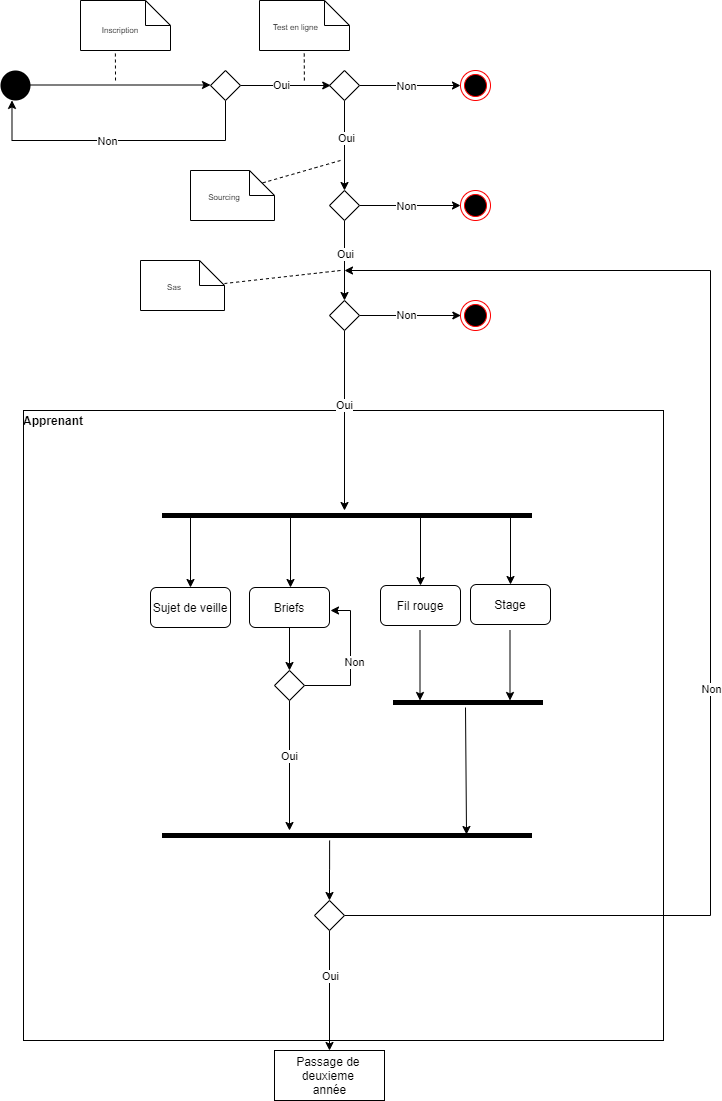

The diagram above was exported from draw.io. Its source (the exported page's mxGraphModel, read from the mxfile embedded in the PNG):
<mxGraphModel dx="1024" dy="601" grid="1" gridSize="10" guides="1" tooltips="1" connect="1" arrows="1" fold="1" page="1" pageScale="1" pageWidth="827" pageHeight="1169" math="0" shadow="0">
  <root>
    <mxCell id="0" />
    <mxCell id="1" parent="0" />
    <mxCell id="bNw6nI3URKr2QTOXO_e1-29" value="&lt;p style=&quot;margin: 0px ; margin-top: 4px ; text-align: center&quot;&gt;&lt;/p&gt;&lt;div style=&quot;height: 2px&quot;&gt;&lt;b&gt;Apprenant&lt;/b&gt;&lt;/div&gt;" style="verticalAlign=top;align=left;overflow=fill;fontSize=12;fontFamily=Helvetica;html=1;movable=0;resizable=0;rotatable=0;deletable=0;editable=0;connectable=0;" parent="1" vertex="1">
      <mxGeometry x="93" y="470" width="640" height="630" as="geometry" />
    </mxCell>
    <mxCell id="bNw6nI3URKr2QTOXO_e1-1" value="" style="ellipse;fillColor=#000000;strokeColor=none;" parent="1" vertex="1">
      <mxGeometry x="70" y="130" width="30" height="30" as="geometry" />
    </mxCell>
    <mxCell id="bNw6nI3URKr2QTOXO_e1-6" style="edgeStyle=orthogonalEdgeStyle;rounded=0;orthogonalLoop=1;jettySize=auto;html=1;entryX=0.383;entryY=0.997;entryDx=0;entryDy=0;entryPerimeter=0;" parent="1" source="bNw6nI3URKr2QTOXO_e1-3" target="bNw6nI3URKr2QTOXO_e1-1" edge="1">
      <mxGeometry relative="1" as="geometry">
        <mxPoint x="80" y="200" as="targetPoint" />
        <Array as="points">
          <mxPoint x="295" y="200" />
          <mxPoint x="82" y="200" />
        </Array>
      </mxGeometry>
    </mxCell>
    <mxCell id="bNw6nI3URKr2QTOXO_e1-8" value="Non" style="edgeLabel;html=1;align=center;verticalAlign=middle;resizable=0;points=[];" parent="bNw6nI3URKr2QTOXO_e1-6" vertex="1" connectable="0">
      <mxGeometry x="0.0849" relative="1" as="geometry">
        <mxPoint as="offset" />
      </mxGeometry>
    </mxCell>
    <mxCell id="bNw6nI3URKr2QTOXO_e1-7" style="edgeStyle=orthogonalEdgeStyle;rounded=0;orthogonalLoop=1;jettySize=auto;html=1;" parent="1" source="bNw6nI3URKr2QTOXO_e1-3" edge="1">
      <mxGeometry relative="1" as="geometry">
        <mxPoint x="400.2325581395349" y="145" as="targetPoint" />
      </mxGeometry>
    </mxCell>
    <mxCell id="bNw6nI3URKr2QTOXO_e1-9" value="Oui" style="edgeLabel;html=1;align=center;verticalAlign=middle;resizable=0;points=[];" parent="bNw6nI3URKr2QTOXO_e1-7" vertex="1" connectable="0">
      <mxGeometry x="-0.1229" y="1" relative="1" as="geometry">
        <mxPoint as="offset" />
      </mxGeometry>
    </mxCell>
    <mxCell id="bNw6nI3URKr2QTOXO_e1-3" value="" style="rhombus;" parent="1" vertex="1">
      <mxGeometry x="280" y="130" width="30" height="30" as="geometry" />
    </mxCell>
    <mxCell id="bNw6nI3URKr2QTOXO_e1-4" value="" style="endArrow=classic;html=1;" parent="1" edge="1">
      <mxGeometry width="50" height="50" relative="1" as="geometry">
        <mxPoint x="100" y="144.5" as="sourcePoint" />
        <mxPoint x="280" y="144.5" as="targetPoint" />
      </mxGeometry>
    </mxCell>
    <mxCell id="bNw6nI3URKr2QTOXO_e1-11" style="edgeStyle=orthogonalEdgeStyle;rounded=0;orthogonalLoop=1;jettySize=auto;html=1;" parent="1" source="bNw6nI3URKr2QTOXO_e1-10" edge="1">
      <mxGeometry relative="1" as="geometry">
        <mxPoint x="530" y="145" as="targetPoint" />
      </mxGeometry>
    </mxCell>
    <mxCell id="bNw6nI3URKr2QTOXO_e1-13" value="Non" style="edgeLabel;html=1;align=center;verticalAlign=middle;resizable=0;points=[];" parent="bNw6nI3URKr2QTOXO_e1-11" vertex="1" connectable="0">
      <mxGeometry x="-0.0825" relative="1" as="geometry">
        <mxPoint as="offset" />
      </mxGeometry>
    </mxCell>
    <mxCell id="bNw6nI3URKr2QTOXO_e1-14" style="edgeStyle=orthogonalEdgeStyle;rounded=0;orthogonalLoop=1;jettySize=auto;html=1;" parent="1" source="bNw6nI3URKr2QTOXO_e1-10" edge="1">
      <mxGeometry relative="1" as="geometry">
        <mxPoint x="414" y="250" as="targetPoint" />
      </mxGeometry>
    </mxCell>
    <mxCell id="bNw6nI3URKr2QTOXO_e1-15" value="Oui" style="edgeLabel;html=1;align=center;verticalAlign=middle;resizable=0;points=[];" parent="bNw6nI3URKr2QTOXO_e1-14" vertex="1" connectable="0">
      <mxGeometry x="-0.1778" y="1" relative="1" as="geometry">
        <mxPoint as="offset" />
      </mxGeometry>
    </mxCell>
    <mxCell id="bNw6nI3URKr2QTOXO_e1-10" value="" style="rhombus;" parent="1" vertex="1">
      <mxGeometry x="399" y="130" width="30" height="30" as="geometry" />
    </mxCell>
    <mxCell id="bNw6nI3URKr2QTOXO_e1-12" value="" style="ellipse;html=1;shape=endState;fillColor=#000000;strokeColor=#ff0000;" parent="1" vertex="1">
      <mxGeometry x="530" y="130" width="30" height="30" as="geometry" />
    </mxCell>
    <mxCell id="bNw6nI3URKr2QTOXO_e1-17" style="edgeStyle=orthogonalEdgeStyle;rounded=0;orthogonalLoop=1;jettySize=auto;html=1;" parent="1" source="bNw6nI3URKr2QTOXO_e1-16" edge="1">
      <mxGeometry relative="1" as="geometry">
        <mxPoint x="529.9966666666666" y="265" as="targetPoint" />
      </mxGeometry>
    </mxCell>
    <mxCell id="bNw6nI3URKr2QTOXO_e1-20" value="Non" style="edgeLabel;html=1;align=center;verticalAlign=middle;resizable=0;points=[];" parent="bNw6nI3URKr2QTOXO_e1-17" vertex="1" connectable="0">
      <mxGeometry x="-0.0957" relative="1" as="geometry">
        <mxPoint as="offset" />
      </mxGeometry>
    </mxCell>
    <mxCell id="bNw6nI3URKr2QTOXO_e1-21" style="edgeStyle=orthogonalEdgeStyle;rounded=0;orthogonalLoop=1;jettySize=auto;html=1;" parent="1" source="bNw6nI3URKr2QTOXO_e1-16" edge="1">
      <mxGeometry relative="1" as="geometry">
        <mxPoint x="414" y="360" as="targetPoint" />
      </mxGeometry>
    </mxCell>
    <mxCell id="bNw6nI3URKr2QTOXO_e1-22" value="Oui" style="edgeLabel;html=1;align=center;verticalAlign=middle;resizable=0;points=[];" parent="bNw6nI3URKr2QTOXO_e1-21" vertex="1" connectable="0">
      <mxGeometry x="-0.1833" relative="1" as="geometry">
        <mxPoint as="offset" />
      </mxGeometry>
    </mxCell>
    <mxCell id="bNw6nI3URKr2QTOXO_e1-16" value="" style="rhombus;" parent="1" vertex="1">
      <mxGeometry x="399" y="250" width="30" height="30" as="geometry" />
    </mxCell>
    <mxCell id="bNw6nI3URKr2QTOXO_e1-19" value="" style="ellipse;html=1;shape=endState;fillColor=#000000;strokeColor=#ff0000;" parent="1" vertex="1">
      <mxGeometry x="530" y="250" width="30" height="30" as="geometry" />
    </mxCell>
    <mxCell id="bNw6nI3URKr2QTOXO_e1-24" style="edgeStyle=orthogonalEdgeStyle;rounded=0;orthogonalLoop=1;jettySize=auto;html=1;" parent="1" source="bNw6nI3URKr2QTOXO_e1-23" edge="1">
      <mxGeometry relative="1" as="geometry">
        <mxPoint x="530.3333333333334" y="375" as="targetPoint" />
      </mxGeometry>
    </mxCell>
    <mxCell id="bNw6nI3URKr2QTOXO_e1-25" value="Non" style="edgeLabel;html=1;align=center;verticalAlign=middle;resizable=0;points=[];" parent="bNw6nI3URKr2QTOXO_e1-24" vertex="1" connectable="0">
      <mxGeometry x="-0.0987" y="1" relative="1" as="geometry">
        <mxPoint as="offset" />
      </mxGeometry>
    </mxCell>
    <mxCell id="bNw6nI3URKr2QTOXO_e1-27" style="edgeStyle=orthogonalEdgeStyle;rounded=0;orthogonalLoop=1;jettySize=auto;html=1;" parent="1" source="bNw6nI3URKr2QTOXO_e1-23" edge="1">
      <mxGeometry relative="1" as="geometry">
        <mxPoint x="414" y="570" as="targetPoint" />
      </mxGeometry>
    </mxCell>
    <mxCell id="bNw6nI3URKr2QTOXO_e1-28" value="Oui" style="edgeLabel;html=1;align=center;verticalAlign=middle;resizable=0;points=[];" parent="bNw6nI3URKr2QTOXO_e1-27" vertex="1" connectable="0">
      <mxGeometry x="-0.1833" y="-1" relative="1" as="geometry">
        <mxPoint as="offset" />
      </mxGeometry>
    </mxCell>
    <mxCell id="bNw6nI3URKr2QTOXO_e1-23" value="" style="rhombus;" parent="1" vertex="1">
      <mxGeometry x="399" y="360" width="30" height="30" as="geometry" />
    </mxCell>
    <mxCell id="bNw6nI3URKr2QTOXO_e1-26" value="" style="ellipse;html=1;shape=endState;fillColor=#000000;strokeColor=#ff0000;" parent="1" vertex="1">
      <mxGeometry x="530" y="360" width="30" height="30" as="geometry" />
    </mxCell>
    <mxCell id="bNw6nI3URKr2QTOXO_e1-30" value="" style="html=1;points=[];perimeter=orthogonalPerimeter;fillColor=#000000;strokeColor=none;rotation=90;" parent="1" vertex="1">
      <mxGeometry x="414" y="390" width="5" height="370" as="geometry" />
    </mxCell>
    <mxCell id="bNw6nI3URKr2QTOXO_e1-31" value="" style="endArrow=classic;html=1;" parent="1" edge="1">
      <mxGeometry width="50" height="50" relative="1" as="geometry">
        <mxPoint x="260" y="577" as="sourcePoint" />
        <mxPoint x="260" y="647" as="targetPoint" />
      </mxGeometry>
    </mxCell>
    <mxCell id="bNw6nI3URKr2QTOXO_e1-33" value="" style="endArrow=classic;html=1;" parent="1" edge="1">
      <mxGeometry width="50" height="50" relative="1" as="geometry">
        <mxPoint x="360" y="577" as="sourcePoint" />
        <mxPoint x="360" y="647" as="targetPoint" />
      </mxGeometry>
    </mxCell>
    <mxCell id="bNw6nI3URKr2QTOXO_e1-34" value="" style="endArrow=classic;html=1;" parent="1" edge="1">
      <mxGeometry width="50" height="50" relative="1" as="geometry">
        <mxPoint x="490" y="575" as="sourcePoint" />
        <mxPoint x="490" y="645" as="targetPoint" />
      </mxGeometry>
    </mxCell>
    <mxCell id="bNw6nI3URKr2QTOXO_e1-35" value="" style="endArrow=classic;html=1;" parent="1" edge="1">
      <mxGeometry width="50" height="50" relative="1" as="geometry">
        <mxPoint x="580" y="574" as="sourcePoint" />
        <mxPoint x="580" y="644" as="targetPoint" />
      </mxGeometry>
    </mxCell>
    <mxCell id="bNw6nI3URKr2QTOXO_e1-36" value="Sujet de veille" style="rounded=1;whiteSpace=wrap;html=1;" parent="1" vertex="1">
      <mxGeometry x="220" y="647" width="80" height="40" as="geometry" />
    </mxCell>
    <mxCell id="8H0JYn72usX4ZEAWLVgu-3" style="edgeStyle=orthogonalEdgeStyle;rounded=0;orthogonalLoop=1;jettySize=auto;html=1;exitX=0.5;exitY=1;exitDx=0;exitDy=0;entryX=0.5;entryY=0;entryDx=0;entryDy=0;" edge="1" parent="1" source="bNw6nI3URKr2QTOXO_e1-37" target="8H0JYn72usX4ZEAWLVgu-1">
      <mxGeometry relative="1" as="geometry" />
    </mxCell>
    <mxCell id="bNw6nI3URKr2QTOXO_e1-37" value="Briefs" style="rounded=1;whiteSpace=wrap;html=1;" parent="1" vertex="1">
      <mxGeometry x="319" y="647" width="80" height="40" as="geometry" />
    </mxCell>
    <mxCell id="bNw6nI3URKr2QTOXO_e1-38" value="Fil rouge" style="rounded=1;whiteSpace=wrap;html=1;" parent="1" vertex="1">
      <mxGeometry x="450" y="645" width="80" height="40" as="geometry" />
    </mxCell>
    <mxCell id="bNw6nI3URKr2QTOXO_e1-39" value="Stage" style="rounded=1;whiteSpace=wrap;html=1;" parent="1" vertex="1">
      <mxGeometry x="540" y="644" width="80" height="40" as="geometry" />
    </mxCell>
    <mxCell id="bNw6nI3URKr2QTOXO_e1-40" value="" style="html=1;points=[];perimeter=orthogonalPerimeter;fillColor=#000000;strokeColor=none;rotation=90;" parent="1" vertex="1">
      <mxGeometry x="535" y="687" width="5" height="150" as="geometry" />
    </mxCell>
    <mxCell id="bNw6nI3URKr2QTOXO_e1-41" value="" style="html=1;points=[];perimeter=orthogonalPerimeter;fillColor=#000000;strokeColor=none;rotation=90;" parent="1" vertex="1">
      <mxGeometry x="414" y="710" width="5" height="370" as="geometry" />
    </mxCell>
    <mxCell id="bNw6nI3URKr2QTOXO_e1-42" value="" style="endArrow=classic;html=1;" parent="1" edge="1">
      <mxGeometry width="50" height="50" relative="1" as="geometry">
        <mxPoint x="489.5" y="690" as="sourcePoint" />
        <mxPoint x="489.5" y="760" as="targetPoint" />
      </mxGeometry>
    </mxCell>
    <mxCell id="bNw6nI3URKr2QTOXO_e1-43" value="" style="endArrow=classic;html=1;" parent="1" edge="1">
      <mxGeometry width="50" height="50" relative="1" as="geometry">
        <mxPoint x="579.5" y="690" as="sourcePoint" />
        <mxPoint x="579.5" y="760" as="targetPoint" />
      </mxGeometry>
    </mxCell>
    <mxCell id="bNw6nI3URKr2QTOXO_e1-45" style="edgeStyle=orthogonalEdgeStyle;rounded=0;orthogonalLoop=1;jettySize=auto;html=1;entryX=0.5;entryY=0;entryDx=0;entryDy=0;" parent="1" source="bNw6nI3URKr2QTOXO_e1-44" edge="1" target="bNw6nI3URKr2QTOXO_e1-49">
      <mxGeometry relative="1" as="geometry">
        <mxPoint x="399" y="1040" as="targetPoint" />
      </mxGeometry>
    </mxCell>
    <mxCell id="bNw6nI3URKr2QTOXO_e1-50" value="Oui" style="edgeLabel;html=1;align=center;verticalAlign=middle;resizable=0;points=[];" parent="bNw6nI3URKr2QTOXO_e1-45" vertex="1" connectable="0">
      <mxGeometry x="-0.2427" relative="1" as="geometry">
        <mxPoint as="offset" />
      </mxGeometry>
    </mxCell>
    <mxCell id="bNw6nI3URKr2QTOXO_e1-46" style="edgeStyle=orthogonalEdgeStyle;rounded=0;orthogonalLoop=1;jettySize=auto;html=1;" parent="1" source="bNw6nI3URKr2QTOXO_e1-44" edge="1">
      <mxGeometry relative="1" as="geometry">
        <mxPoint x="414" y="330" as="targetPoint" />
        <Array as="points">
          <mxPoint x="780" y="975" />
          <mxPoint x="780" y="330" />
        </Array>
      </mxGeometry>
    </mxCell>
    <mxCell id="bNw6nI3URKr2QTOXO_e1-51" value="Non" style="edgeLabel;html=1;align=center;verticalAlign=middle;resizable=0;points=[];" parent="bNw6nI3URKr2QTOXO_e1-46" vertex="1" connectable="0">
      <mxGeometry x="-0.1392" relative="1" as="geometry">
        <mxPoint as="offset" />
      </mxGeometry>
    </mxCell>
    <mxCell id="bNw6nI3URKr2QTOXO_e1-48" style="edgeStyle=orthogonalEdgeStyle;rounded=0;orthogonalLoop=1;jettySize=auto;html=1;entryX=1.5;entryY=0.547;entryDx=0;entryDy=0;entryPerimeter=0;startArrow=classic;startFill=1;endArrow=none;endFill=0;" parent="1" source="bNw6nI3URKr2QTOXO_e1-44" target="bNw6nI3URKr2QTOXO_e1-41" edge="1">
      <mxGeometry relative="1" as="geometry" />
    </mxCell>
    <mxCell id="bNw6nI3URKr2QTOXO_e1-44" value="" style="rhombus;" parent="1" vertex="1">
      <mxGeometry x="384" y="960" width="30" height="30" as="geometry" />
    </mxCell>
    <mxCell id="bNw6nI3URKr2QTOXO_e1-49" value="Passage de &lt;br&gt;deuxieme&amp;nbsp;&lt;br&gt;année" style="html=1;" parent="1" vertex="1">
      <mxGeometry x="344" y="1110" width="110" height="50" as="geometry" />
    </mxCell>
    <mxCell id="bNw6nI3URKr2QTOXO_e1-52" value="" style="endArrow=classic;html=1;entryX=0.3;entryY=0.177;entryDx=0;entryDy=0;entryPerimeter=0;" parent="1" target="bNw6nI3URKr2QTOXO_e1-41" edge="1">
      <mxGeometry width="50" height="50" relative="1" as="geometry">
        <mxPoint x="535" y="767" as="sourcePoint" />
        <mxPoint x="535" y="837" as="targetPoint" />
      </mxGeometry>
    </mxCell>
    <mxCell id="pHiCL8HQ1aMQ5nfDk6k0-2" value="" style="group" parent="1" vertex="1" connectable="0">
      <mxGeometry x="150" y="80" width="90" height="30" as="geometry" />
    </mxCell>
    <mxCell id="bNw6nI3URKr2QTOXO_e1-2" value="" style="shape=note2;boundedLbl=1;whiteSpace=wrap;html=1;size=25;verticalAlign=top;align=center;" parent="pHiCL8HQ1aMQ5nfDk6k0-2" vertex="1">
      <mxGeometry y="-20" width="90" height="50" as="geometry" />
    </mxCell>
    <mxCell id="pHiCL8HQ1aMQ5nfDk6k0-1" value="&lt;font style=&quot;font-size: 8px&quot;&gt;Inscription&lt;/font&gt;" style="text;html=1;strokeColor=none;fillColor=none;align=center;verticalAlign=middle;whiteSpace=wrap;rounded=0;" parent="pHiCL8HQ1aMQ5nfDk6k0-2" vertex="1">
      <mxGeometry x="20" width="40" height="15" as="geometry" />
    </mxCell>
    <mxCell id="pHiCL8HQ1aMQ5nfDk6k0-4" value="" style="endArrow=none;dashed=1;html=1;" parent="1" edge="1">
      <mxGeometry width="50" height="50" relative="1" as="geometry">
        <mxPoint x="185.03" y="140" as="sourcePoint" />
        <mxPoint x="184.86" y="110" as="targetPoint" />
      </mxGeometry>
    </mxCell>
    <mxCell id="pHiCL8HQ1aMQ5nfDk6k0-5" value="" style="group" parent="1" vertex="1" connectable="0">
      <mxGeometry x="329" y="60" width="90" height="50" as="geometry" />
    </mxCell>
    <mxCell id="pHiCL8HQ1aMQ5nfDk6k0-6" value="" style="shape=note2;boundedLbl=1;whiteSpace=wrap;html=1;size=25;verticalAlign=top;align=center;" parent="pHiCL8HQ1aMQ5nfDk6k0-5" vertex="1">
      <mxGeometry width="90" height="50" as="geometry" />
    </mxCell>
    <mxCell id="pHiCL8HQ1aMQ5nfDk6k0-7" value="&lt;font style=&quot;font-size: 8px&quot;&gt;Test en ligne&lt;/font&gt;" style="text;html=1;strokeColor=none;fillColor=none;align=center;verticalAlign=middle;whiteSpace=wrap;rounded=0;" parent="pHiCL8HQ1aMQ5nfDk6k0-5" vertex="1">
      <mxGeometry x="11" y="12.5" width="51.42857142857143" height="25" as="geometry" />
    </mxCell>
    <mxCell id="pHiCL8HQ1aMQ5nfDk6k0-8" value="" style="endArrow=none;dashed=1;html=1;" parent="1" edge="1">
      <mxGeometry width="50" height="50" relative="1" as="geometry">
        <mxPoint x="373.88" y="140" as="sourcePoint" />
        <mxPoint x="373.71000000000004" y="110" as="targetPoint" />
      </mxGeometry>
    </mxCell>
    <mxCell id="pHiCL8HQ1aMQ5nfDk6k0-9" value="" style="group" parent="1" vertex="1" connectable="0">
      <mxGeometry x="260" y="230" width="84" height="50" as="geometry" />
    </mxCell>
    <mxCell id="pHiCL8HQ1aMQ5nfDk6k0-10" value="" style="shape=note2;boundedLbl=1;whiteSpace=wrap;html=1;size=25;verticalAlign=top;align=center;" parent="pHiCL8HQ1aMQ5nfDk6k0-9" vertex="1">
      <mxGeometry width="84" height="50" as="geometry" />
    </mxCell>
    <mxCell id="pHiCL8HQ1aMQ5nfDk6k0-11" value="&lt;font style=&quot;font-size: 8px&quot;&gt;Sourcing&lt;/font&gt;" style="text;html=1;strokeColor=none;fillColor=none;align=center;verticalAlign=middle;whiteSpace=wrap;rounded=0;" parent="pHiCL8HQ1aMQ5nfDk6k0-9" vertex="1">
      <mxGeometry x="10" y="12.5" width="48" height="25" as="geometry" />
    </mxCell>
    <mxCell id="pHiCL8HQ1aMQ5nfDk6k0-12" value="" style="endArrow=none;dashed=1;html=1;" parent="1" edge="1">
      <mxGeometry width="50" height="50" relative="1" as="geometry">
        <mxPoint x="410" y="220" as="sourcePoint" />
        <mxPoint x="330" y="243" as="targetPoint" />
      </mxGeometry>
    </mxCell>
    <mxCell id="pHiCL8HQ1aMQ5nfDk6k0-14" value="" style="group" parent="1" vertex="1" connectable="0">
      <mxGeometry x="210" y="320" width="84" height="50" as="geometry" />
    </mxCell>
    <mxCell id="pHiCL8HQ1aMQ5nfDk6k0-15" value="" style="shape=note2;boundedLbl=1;whiteSpace=wrap;html=1;size=25;verticalAlign=top;align=center;" parent="pHiCL8HQ1aMQ5nfDk6k0-14" vertex="1">
      <mxGeometry width="84" height="50" as="geometry" />
    </mxCell>
    <mxCell id="pHiCL8HQ1aMQ5nfDk6k0-16" value="&lt;font style=&quot;font-size: 8px&quot;&gt;Sas&lt;/font&gt;" style="text;html=1;strokeColor=none;fillColor=none;align=center;verticalAlign=middle;whiteSpace=wrap;rounded=0;" parent="pHiCL8HQ1aMQ5nfDk6k0-14" vertex="1">
      <mxGeometry x="10" y="12.5" width="48" height="25" as="geometry" />
    </mxCell>
    <mxCell id="pHiCL8HQ1aMQ5nfDk6k0-17" value="" style="endArrow=none;dashed=1;html=1;" parent="1" edge="1">
      <mxGeometry width="50" height="50" relative="1" as="geometry">
        <mxPoint x="410" y="330" as="sourcePoint" />
        <mxPoint x="294" y="343" as="targetPoint" />
      </mxGeometry>
    </mxCell>
    <mxCell id="8H0JYn72usX4ZEAWLVgu-4" style="edgeStyle=orthogonalEdgeStyle;rounded=0;orthogonalLoop=1;jettySize=auto;html=1;exitX=1;exitY=0.5;exitDx=0;exitDy=0;" edge="1" parent="1" source="8H0JYn72usX4ZEAWLVgu-1">
      <mxGeometry relative="1" as="geometry">
        <mxPoint x="400" y="670" as="targetPoint" />
        <Array as="points">
          <mxPoint x="420" y="745" />
          <mxPoint x="420" y="670" />
        </Array>
      </mxGeometry>
    </mxCell>
    <mxCell id="8H0JYn72usX4ZEAWLVgu-7" value="Non" style="edgeLabel;html=1;align=center;verticalAlign=middle;resizable=0;points=[];" vertex="1" connectable="0" parent="8H0JYn72usX4ZEAWLVgu-4">
      <mxGeometry x="-0.0014" y="-3" relative="1" as="geometry">
        <mxPoint as="offset" />
      </mxGeometry>
    </mxCell>
    <mxCell id="8H0JYn72usX4ZEAWLVgu-5" style="edgeStyle=orthogonalEdgeStyle;rounded=0;orthogonalLoop=1;jettySize=auto;html=1;exitX=0.5;exitY=1;exitDx=0;exitDy=0;" edge="1" parent="1" source="8H0JYn72usX4ZEAWLVgu-1">
      <mxGeometry relative="1" as="geometry">
        <mxPoint x="359" y="890" as="targetPoint" />
      </mxGeometry>
    </mxCell>
    <mxCell id="8H0JYn72usX4ZEAWLVgu-6" value="Oui" style="edgeLabel;html=1;align=center;verticalAlign=middle;resizable=0;points=[];" vertex="1" connectable="0" parent="8H0JYn72usX4ZEAWLVgu-5">
      <mxGeometry x="-0.16" y="-1" relative="1" as="geometry">
        <mxPoint as="offset" />
      </mxGeometry>
    </mxCell>
    <mxCell id="8H0JYn72usX4ZEAWLVgu-1" value="" style="rhombus;" vertex="1" parent="1">
      <mxGeometry x="344" y="730" width="30" height="30" as="geometry" />
    </mxCell>
  </root>
</mxGraphModel>